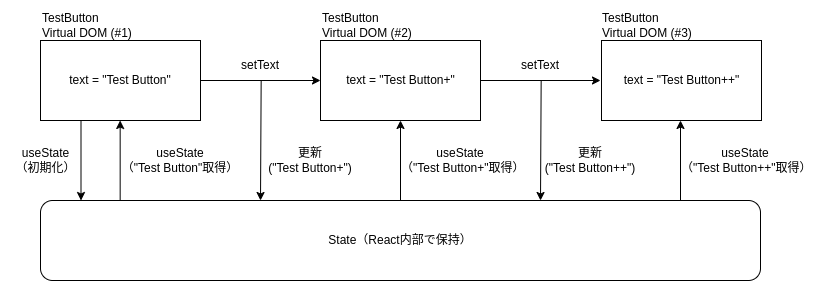

The diagram above was exported from draw.io. Its source (the exported page's mxGraphModel, read from the mxfile embedded in the PNG):
<mxGraphModel dx="400" dy="315" grid="1" gridSize="10" guides="1" tooltips="1" connect="1" arrows="1" fold="1" page="1" pageScale="1" pageWidth="850" pageHeight="1100" math="0" shadow="0">
  <root>
    <mxCell id="0" />
    <mxCell id="1" parent="0" />
    <mxCell id="49" value="" style="rounded=0;whiteSpace=wrap;html=1;strokeColor=none;" vertex="1" parent="1">
      <mxGeometry y="80" width="820" height="300" as="geometry" />
    </mxCell>
    <mxCell id="2" value="" style="rounded=0;whiteSpace=wrap;html=1;backgroundOutline=0;labelBackgroundColor=none;" vertex="1" parent="1">
      <mxGeometry x="40" y="120" width="160" height="80" as="geometry" />
    </mxCell>
    <mxCell id="3" value="setText" style="text;html=1;align=center;verticalAlign=middle;whiteSpace=wrap;rounded=0;backgroundOutline=0;labelBackgroundColor=none;" vertex="1" parent="1">
      <mxGeometry x="230" y="130" width="60" height="30" as="geometry" />
    </mxCell>
    <mxCell id="4" value="text = &quot;Test Button&quot;" style="text;html=1;align=center;verticalAlign=middle;whiteSpace=wrap;rounded=0;backgroundOutline=0;labelBackgroundColor=none;" vertex="1" parent="1">
      <mxGeometry x="65" y="145" width="110" height="30" as="geometry" />
    </mxCell>
    <mxCell id="5" value="TestButton&lt;div&gt;Virtual DOM (#1)&lt;/div&gt;" style="text;html=1;align=left;verticalAlign=middle;whiteSpace=wrap;rounded=0;backgroundOutline=0;labelBackgroundColor=none;" vertex="1" parent="1">
      <mxGeometry x="40" y="90" width="120" height="30" as="geometry" />
    </mxCell>
    <mxCell id="7" value="" style="rounded=0;whiteSpace=wrap;html=1;backgroundOutline=0;labelBackgroundColor=none;" vertex="1" parent="1">
      <mxGeometry x="320" y="120" width="160" height="80" as="geometry" />
    </mxCell>
    <mxCell id="8" value="text = &quot;Test Button+&quot;" style="text;html=1;align=center;verticalAlign=middle;whiteSpace=wrap;rounded=0;backgroundOutline=0;labelBackgroundColor=none;" vertex="1" parent="1">
      <mxGeometry x="337.5" y="145" width="125" height="30" as="geometry" />
    </mxCell>
    <mxCell id="10" value="" style="endArrow=classic;html=1;exitX=0.5;exitY=1;exitDx=0;exitDy=0;entryX=0.5;entryY=0;entryDx=0;entryDy=0;backgroundOutline=0;labelBackgroundColor=none;" edge="1" parent="1">
      <mxGeometry width="50" height="50" relative="1" as="geometry">
        <mxPoint x="80.5" y="200" as="sourcePoint" />
        <mxPoint x="80.5" y="280" as="targetPoint" />
      </mxGeometry>
    </mxCell>
    <mxCell id="13" value="" style="rounded=0;whiteSpace=wrap;html=1;backgroundOutline=0;labelBackgroundColor=none;" vertex="1" parent="1">
      <mxGeometry x="601" y="120" width="160" height="80" as="geometry" />
    </mxCell>
    <mxCell id="14" value="text = &quot;Test Button++&quot;" style="text;html=1;align=center;verticalAlign=middle;whiteSpace=wrap;rounded=0;backgroundOutline=0;labelBackgroundColor=none;" vertex="1" parent="1">
      <mxGeometry x="618.5" y="145" width="125" height="30" as="geometry" />
    </mxCell>
    <mxCell id="15" value="" style="endArrow=classic;html=1;exitX=0.5;exitY=1;exitDx=0;exitDy=0;backgroundOutline=0;labelBackgroundColor=none;" edge="1" parent="1">
      <mxGeometry width="50" height="50" relative="1" as="geometry">
        <mxPoint x="260.65999999999997" y="160" as="sourcePoint" />
        <mxPoint x="260" y="280" as="targetPoint" />
      </mxGeometry>
    </mxCell>
    <mxCell id="17" value="TestButton&lt;div&gt;Virtual DOM (#2)&lt;/div&gt;" style="text;html=1;align=left;verticalAlign=middle;whiteSpace=wrap;rounded=0;backgroundOutline=0;labelBackgroundColor=none;" vertex="1" parent="1">
      <mxGeometry x="320" y="90" width="120" height="30" as="geometry" />
    </mxCell>
    <mxCell id="18" value="TestButton&lt;div&gt;Virtual DOM (#3)&lt;/div&gt;" style="text;html=1;align=left;verticalAlign=middle;whiteSpace=wrap;rounded=0;backgroundOutline=0;labelBackgroundColor=none;" vertex="1" parent="1">
      <mxGeometry x="600" y="90" width="120" height="30" as="geometry" />
    </mxCell>
    <mxCell id="19" value="State（React内部で保持）" style="rounded=1;whiteSpace=wrap;html=1;backgroundOutline=0;labelBackgroundColor=none;" vertex="1" parent="1">
      <mxGeometry x="40" y="280" width="720" height="80" as="geometry" />
    </mxCell>
    <mxCell id="21" value="" style="endArrow=classic;html=1;exitX=1;exitY=0.5;exitDx=0;exitDy=0;backgroundOutline=0;labelBackgroundColor=none;" edge="1" parent="1" source="2" target="7">
      <mxGeometry width="50" height="50" relative="1" as="geometry">
        <mxPoint x="160" y="240" as="sourcePoint" />
        <mxPoint x="350" y="430" as="targetPoint" />
      </mxGeometry>
    </mxCell>
    <mxCell id="22" value="" style="endArrow=classic;html=1;entryX=0.75;entryY=1;entryDx=0;entryDy=0;backgroundOutline=0;labelBackgroundColor=none;" edge="1" parent="1">
      <mxGeometry width="50" height="50" relative="1" as="geometry">
        <mxPoint x="119.66" y="280" as="sourcePoint" />
        <mxPoint x="119.66000000000022" y="200" as="targetPoint" />
      </mxGeometry>
    </mxCell>
    <mxCell id="23" value="useState&lt;div&gt;（初期化）&lt;/div&gt;" style="text;html=1;align=center;verticalAlign=middle;whiteSpace=wrap;rounded=0;backgroundOutline=0;labelBackgroundColor=none;" vertex="1" parent="1">
      <mxGeometry x="10" y="225" width="70.5" height="30" as="geometry" />
    </mxCell>
    <mxCell id="26" value="&lt;div&gt;&lt;font color=&quot;#000000&quot;&gt;useState&lt;/font&gt;&lt;/div&gt;&lt;div&gt;（&quot;Test Button&quot;取得）&lt;/div&gt;" style="text;html=1;align=center;verticalAlign=middle;whiteSpace=wrap;rounded=0;backgroundOutline=0;labelBackgroundColor=none;" vertex="1" parent="1">
      <mxGeometry x="120" y="225" width="120" height="30" as="geometry" />
    </mxCell>
    <mxCell id="27" value="更新&lt;div&gt;(&quot;Test Button+&quot;)&lt;/div&gt;" style="text;html=1;align=center;verticalAlign=middle;whiteSpace=wrap;rounded=0;backgroundOutline=0;labelBackgroundColor=none;" vertex="1" parent="1">
      <mxGeometry x="260" y="225" width="100" height="30" as="geometry" />
    </mxCell>
    <mxCell id="40" value="" style="endArrow=classic;html=1;entryX=0.75;entryY=1;entryDx=0;entryDy=0;backgroundOutline=0;labelBackgroundColor=none;" edge="1" parent="1">
      <mxGeometry width="50" height="50" relative="1" as="geometry">
        <mxPoint x="400" y="280" as="sourcePoint" />
        <mxPoint x="400" y="200" as="targetPoint" />
      </mxGeometry>
    </mxCell>
    <mxCell id="41" value="&lt;div&gt;&lt;font color=&quot;#000000&quot;&gt;useState&lt;/font&gt;&lt;/div&gt;&lt;div&gt;（&quot;Test Button+&quot;取得）&lt;/div&gt;" style="text;html=1;align=center;verticalAlign=middle;whiteSpace=wrap;rounded=0;backgroundOutline=0;labelBackgroundColor=none;" vertex="1" parent="1">
      <mxGeometry x="400" y="225" width="120" height="30" as="geometry" />
    </mxCell>
    <mxCell id="42" value="" style="endArrow=classic;html=1;entryX=0.75;entryY=1;entryDx=0;entryDy=0;backgroundOutline=0;labelBackgroundColor=none;" edge="1" parent="1">
      <mxGeometry width="50" height="50" relative="1" as="geometry">
        <mxPoint x="680" y="280" as="sourcePoint" />
        <mxPoint x="680" y="200" as="targetPoint" />
      </mxGeometry>
    </mxCell>
    <mxCell id="43" value="&lt;div&gt;&lt;font color=&quot;#000000&quot;&gt;useState&lt;/font&gt;&lt;/div&gt;&lt;div&gt;（&quot;Test Button++&quot;取得）&lt;/div&gt;" style="text;html=1;align=center;verticalAlign=middle;whiteSpace=wrap;rounded=0;backgroundOutline=0;labelBackgroundColor=none;" vertex="1" parent="1">
      <mxGeometry x="680" y="225" width="130" height="30" as="geometry" />
    </mxCell>
    <mxCell id="44" value="setText" style="text;html=1;align=center;verticalAlign=middle;whiteSpace=wrap;rounded=0;backgroundOutline=0;labelBackgroundColor=none;" vertex="1" parent="1">
      <mxGeometry x="510" y="130" width="60" height="30" as="geometry" />
    </mxCell>
    <mxCell id="45" value="" style="endArrow=classic;html=1;exitX=0.5;exitY=1;exitDx=0;exitDy=0;backgroundOutline=0;labelBackgroundColor=none;" edge="1" parent="1">
      <mxGeometry width="50" height="50" relative="1" as="geometry">
        <mxPoint x="540.66" y="160" as="sourcePoint" />
        <mxPoint x="540" y="280" as="targetPoint" />
      </mxGeometry>
    </mxCell>
    <mxCell id="46" value="" style="endArrow=classic;html=1;exitX=1;exitY=0.5;exitDx=0;exitDy=0;backgroundOutline=0;labelBackgroundColor=none;" edge="1" parent="1">
      <mxGeometry width="50" height="50" relative="1" as="geometry">
        <mxPoint x="480" y="160" as="sourcePoint" />
        <mxPoint x="600" y="160" as="targetPoint" />
      </mxGeometry>
    </mxCell>
    <mxCell id="47" value="更新&lt;div&gt;(&quot;Test Button++&quot;)&lt;/div&gt;" style="text;html=1;align=center;verticalAlign=middle;whiteSpace=wrap;rounded=0;backgroundOutline=0;labelBackgroundColor=none;" vertex="1" parent="1">
      <mxGeometry x="540" y="225" width="100" height="30" as="geometry" />
    </mxCell>
  </root>
</mxGraphModel>